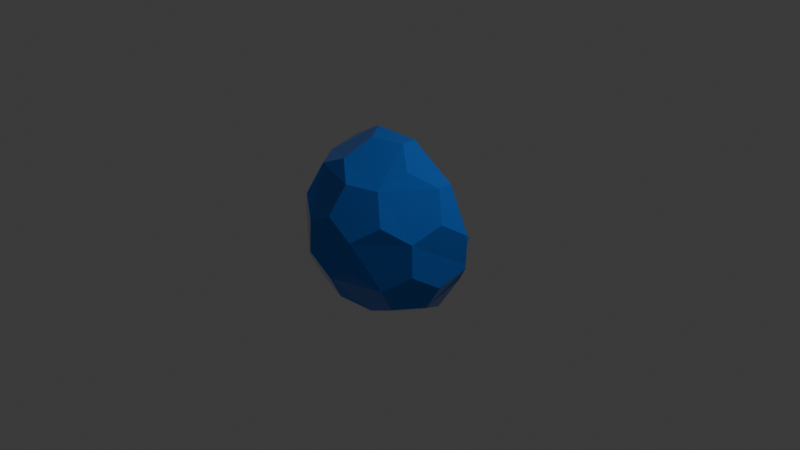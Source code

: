 # Source: Rocket_Boost_Shield.blend  (saved by Blender 4.4.30; exported with 4.5.12 LTS)
import bpy
from mathutils import Matrix  # noqa: F401  (used for matrix-valued properties, if any)

bpy.ops.wm.read_factory_settings(use_empty=True)
scene = bpy.context.scene
scene.name = 'Scene'

# ---- collections
col_collection = bpy.data.collections.new('Collection'); scene.collection.children.link(col_collection)

# ---- materials (node trees are filled in below, after node groups)
mat_material_001 = bpy.data.materials.new('Material.001')

# ---- material node trees
mat_material_001.use_nodes = True; mat_material_001.node_tree.nodes.clear()
_N = mat_material_001.node_tree.nodes; _L = mat_material_001.node_tree.links
n0 = _N.new('ShaderNodeBsdfPrincipled'); n0.name = 'Principled BSDF'; n0.location = (10, 300)
n0.inputs[0].default_value = (0.01867, 0.1928, 0.8004, 1.0)
n0.inputs[1].default_value = 0.5118
n0.inputs[2].default_value = 0.0
n1 = _N.new('ShaderNodeOutputMaterial'); n1.name = 'Material Output'; n1.location = (300, 300)
_L.new(n0.outputs[0], n1.inputs[0])
n1.is_active_output = True

# ---- world
world_world = bpy.data.worlds.new('World'); scene.world = world_world
world_world.use_nodes = True; world_world.node_tree.nodes.clear()
_N = world_world.node_tree.nodes; _L = world_world.node_tree.links
n0 = _N.new('ShaderNodeOutputWorld'); n0.name = 'World Output'; n0.location = (300, 300)
n1 = _N.new('ShaderNodeBackground'); n1.name = 'Background'; n1.location = (10, 300)
n1.inputs[0].default_value = (0.05088, 0.05088, 0.05088, 1.0)
_L.new(n1.outputs[0], n0.inputs[0])
n0.is_active_output = True
world_world.color = (0.05088, 0.05088, 0.05088)
world_world.sun_shadow_jitter_overblur = 0.0

# ---- cameras
cam_camera = bpy.data.cameras.new('Camera')
cam_camera.clip_end = 100.0
cam_camera.ortho_scale = 7.314

# ---- lights
light_light = bpy.data.lights.new('Light', 'POINT')
light_light.energy = 1000.0
light_light.shadow_soft_size = 0.1

# ---- meshes
me_icosphere_001 = bpy.data.meshes.new('Icosphere.001')
me_icosphere_001.from_pydata([(0.09113, -0.2805, -0.9365), (0.08026, -0.2259, -0.8248), (0.6106, -0.2338, -0.5568), (0.6932, -0.2894, -0.6322), (-0.2386, -0.1733, -0.9365), (-0.2101, -0.1315, -0.8248), (0.8754, -0.2894, -0.3373), (0.7711, -0.2338, -0.2971), (-0.004687, -0.922, -0.3373), (-0.004128, -0.791, -0.2971), (-0.8783, -0.2805, -0.3373), (-0.7736, -0.2259, -0.2971), (0.6908, -0.4808, -0.1366), (0.7843, -0.5698, -0.155), (-0.2996, -0.922, -0.155), (-0.2639, -0.791, -0.1366), (0.3907, -0.6416, 0.6322), (0.3441, -0.544, 0.5568), (-0.4894, -0.5698, 0.6322), (-0.4311, -0.4808, 0.5568), (-0.6932, -0.2894, 0.6322), (-0.6106, -0.2338, 0.5568), (-0.08026, -0.2259, 0.8248), (-0.09113, -0.2805, 0.9365), (-0.1823, -0.5609, 0.772), (-0.1605, -0.4729, 0.68), (0.061, -0.7487, 0.6322), (0.05373, -0.6383, 0.5568), (0.2101, -0.1315, 0.8248), (0.2386, -0.1733, 0.9365), (0.4771, -0.3467, 0.772), (0.4203, -0.2842, 0.68), (0.7309, -0.1733, 0.6322), (0.6438, -0.1315, 0.5568), (-0.7711, -0.2338, 0.2971), (-0.8754, -0.2894, 0.3373), (-0.5457, -0.7432, 0.3373), (-0.4807, -0.6335, 0.2971), (-0.2949, -0.9076, 0.1823), (-0.2597, -0.7783, 0.1605), (0.004687, -0.922, 0.3373), (0.004128, -0.791, 0.2971), (0.474, -0.6383, 0.2971), (0.5382, -0.7487, 0.3373), (0.772, -0.5609, 0.1823), (0.68, -0.4729, 0.1605), (0.8783, -0.2805, 0.3373), (0.7736, -0.2259, 0.2971), (-0.7843, -0.5698, 0.155), (-0.6908, -0.4808, 0.1366), (-0.772, -0.5609, -0.1823), (-0.68, -0.4729, -0.1605), (-0.474, -0.6383, -0.2971), (-0.5382, -0.7487, -0.3373), (0.2639, -0.791, 0.1366), (0.2996, -0.922, 0.155), (0.2949, -0.9076, -0.1823), (0.2597, -0.7783, -0.1605), (0.5457, -0.7432, -0.3373), (0.4807, -0.6335, -0.2971), (0.9695, 0.0, 0.155), (-0.6438, -0.1315, -0.5568), (-0.7309, -0.1733, -0.6322), (-0.4203, -0.2842, -0.68), (-0.4771, -0.3467, -0.772), (-0.3441, -0.544, -0.5568), (-0.3907, -0.6416, -0.6322), (-0.05373, -0.6383, -0.5568), (-0.061, -0.7487, -0.6322), (0.1823, -0.5609, -0.772), (0.1605, -0.4729, -0.68), (0.4894, -0.5698, -0.6322), (0.4311, -0.4808, -0.5568), (0.2831, -0.01626, -0.9365), (-0.2386, -0.01626, -0.9365), (-0.9642, -0.01626, -0.1656), (-0.7309, -0.01626, -0.6322), (0.7309, -0.01626, 0.6322), (0.9662, -0.009962, 0.1615), (0.9642, -0.01626, 0.1656), (0.9662, 0.009962, 0.1615), (0.2386, -0.01626, 0.9365), (-0.2831, -0.01626, 0.9365), (0.2916, -0.01626, -0.9317), (0.5956, -0.01626, -0.7642), (0.3173, -0.01626, -0.9194), (0.6058, -0.01626, -0.7476), (0.8754, -0.01626, -0.3373), (0.9499, -0.01626, -0.191), (-0.3256, -0.01626, -0.8765), (-0.6384, -0.01626, -0.6832), (0.9494, -0.01626, -0.1815), (0.9662, 0.0, 0.0831), (0.9499, -0.01626, -0.1521), (0.9662, 0.009196, 0.1555), (0.9662, 0.009962, 0.1381), (-0.9637, -0.01626, -0.1558), (-0.9642, -0.01626, -0.1274), (-0.9499, -0.01626, 0.191), (-0.8754, -0.01626, 0.3373), (-0.5956, -0.01626, 0.7642), (-0.6058, -0.01626, 0.7476), (0.6542, -0.01626, 0.6744), (0.3106, -0.01626, 0.8868), (-0.2916, -0.01626, 0.9317), (-0.3173, -0.01626, 0.9194), (-0.2679, -0.01626, -0.785), (-0.2101, -0.01626, -0.8248), (-0.6438, -0.01626, -0.5568), (-0.2973, -0.01626, -0.7647), (-0.551, -0.01626, -0.6079), (0.2326, -0.01626, -0.8248), (-0.8304, -0.01626, 0.1806), (-0.8297, -0.01626, 0.1667), (-0.815, -0.01626, 0.2055), (-0.7557, -0.01626, 0.322), (-0.541, -0.01626, 0.6488), (-0.5328, -0.01626, 0.6619), (0.263, -0.01626, 0.7884), (0.2101, -0.01626, 0.8248), (-0.8418, -0.01626, -0.1609), (-0.8414, -0.01626, -0.1531), (-0.8414, -0.01626, -0.1243), (-0.3112, -0.01626, 0.7855), (0.541, -0.01626, -0.6488), (0.5328, -0.01626, -0.6619), (0.5202, -0.01626, -0.6676), (0.4806, -0.01626, -0.6881), (-0.2522, -0.01626, 0.8139), (0.8418, -0.01626, 0.1609), (-0.2326, -0.01626, 0.8248), (0.6438, -0.01626, 0.5568), (0.5875, -0.01626, 0.5878), (0.7557, -0.01626, -0.322), (0.83, -0.01626, -0.173), (0.8304, -0.01626, -0.1806), (0.8304, -0.01626, -0.1496), (0.8291, -0.01626, -0.1198), (0.815, -0.01626, -0.2055)], [], [(73, 0, 4, 74), (58, 71, 3, 6, 13), (66, 68, 8, 14, 53), (62, 10, 75, 76), (16, 26, 40, 55, 43), (36, 18, 20, 35, 48), (32, 46, 79, 77), (60, 80, 78), (23, 29, 81, 82), (4, 0, 69, 68, 66, 64), (0, 73, 83, 85, 84, 3, 71, 69), (56, 8, 68, 69, 71, 58), (6, 3, 84, 86, 87, 88), (64, 62, 76, 90, 89, 74, 4), (50, 10, 62, 64, 66, 53), (92, 60, 78), (46, 44, 13, 6, 88, 91, 93, 79), (94, 80, 60, 92, 95), (55, 40, 38, 14, 8, 56), (56, 58, 13, 44, 43, 55), (96, 75, 10, 50, 48, 35, 98, 97), (50, 53, 14, 38, 36, 48), (30, 16, 43, 44, 46, 32), (24, 18, 36, 38, 40, 26), (20, 100, 101, 99, 98, 35), (23, 24, 26, 16, 30, 29), (103, 81, 29, 30, 32, 77, 102), (100, 20, 18, 24, 23, 82, 104, 105), (95, 92, 78, 80, 94), (90, 76, 75, 96, 97, 98, 99, 101, 100, 105, 104, 82, 81, 103, 102, 132, 118, 119, 130, 128, 123, 117, 116, 115, 114, 112, 113, 122, 121, 120, 108, 110, 109, 106, 89), (131, 132, 102, 77, 79, 93, 91, 88, 87, 86, 84, 85, 83, 73, 74, 89, 106, 107, 111, 127, 126, 125, 124, 133, 138, 135, 134, 136, 137, 129), (107, 5, 1, 111), (7, 2, 72, 59, 12), (15, 9, 67, 65, 52), (120, 11, 61, 108), (27, 17, 42, 54, 41), (19, 37, 49, 34, 21), (47, 33, 131, 129), (28, 22, 130, 119), (1, 5, 63, 65, 67, 70), (111, 1, 70, 72, 2, 125, 126, 127), (9, 57, 59, 72, 70, 67), (2, 7, 135, 138, 133, 124, 125), (108, 61, 63, 5, 107, 106, 109, 110), (11, 51, 52, 65, 63, 61), (7, 12, 45, 47, 129, 137, 136, 134, 135), (9, 15, 39, 41, 54, 57), (45, 12, 59, 57, 54, 42), (113, 112, 34, 49, 51, 11, 120, 121, 122), (37, 39, 15, 52, 51, 49), (17, 31, 33, 47, 45, 42), (19, 25, 27, 41, 39, 37), (21, 34, 112, 114, 115, 116, 117), (28, 31, 17, 27, 25, 22), (33, 31, 28, 119, 118, 132, 131), (22, 25, 19, 21, 117, 123, 128, 130)])
_uv = me_icosphere_001.uv_layers.new(name='UVMap')
_uv.uv.foreach_set('vector', [0.3531, 0.0, 0.1818, 0.0, 0.9091, 0.0, 0.8267, 0.0, 0.2727, 0.1575, 0.2727, 0.1575, 0.2727, 0.1575, 0.2727, 0.1575, 0.2727, 0.1575, 1.0, 0.1575, 0.09091, 0.1575, 0.09091, 0.1575, 0.09091, 0.1575, 1.0, 0.1575, 0.8182, 0.1575, 0.8182, 0.1575, 0.8182, 0.1575, 0.8182, 0.1575, 0.1818, 0.3149, 0.1818, 0.3149, 0.1818, 0.3149, 0.1818, 0.3149, 0.1818, 0.3149, 0.0, 0.3149, 0.0, 0.3149, 0.9091, 0.3149, 0.9091, 0.3149, 0.9091, 0.3149, 0.3636, 0.3149, 0.3636, 0.3149, 0.3636, 0.3149, 0.3636, 0.3149, 0.3636, 0.3149, 0.3636, 0.3149, 0.3636, 0.3149, 0.09091, 0.4724, 0.2727, 0.4724, 0.3551, 0.4724, 0.776, 0.4724, 0.9545, 0.07873, 0.1364, 0.07873, 0.1364, 0.07873, 0.1364, 0.07873, 0.9545, 0.07873, 0.9545, 0.07873, 0.2273, 0.07873, 0.3129, 0.07873, 0.3138, 0.07873, 0.3149, 0.07873, 0.3182, 0.07873, 0.3182, 0.07873, 0.2273, 0.07873, 0.2273, 0.07873, 0.1818, 0.1575, 0.1818, 0.1575, 0.1818, 0.1575, 0.1818, 0.1575, 0.1818, 0.1575, 0.1818, 0.1575, 0.3636, 0.1575, 0.3636, 0.1575, 0.3636, 0.1575, 0.3636, 0.1575, 0.3636, 0.1575, 0.3636, 0.1575, 0.8636, 0.07873, 0.8636, 0.07873, 0.8224, 0.07873, 0.8218, 0.07873, 0.8218, 0.07873, 0.8224, 0.07873, 0.8636, 0.07873, 0.9091, 0.1575, 0.9091, 0.1575, 0.9091, 0.1575, 0.9091, 0.1575, 0.9091, 0.1575, 0.9091, 0.1575, 0.3182, 0.2362, 0.3182, 0.2362, 0.3182, 0.2362, 0.3182, 0.2362, 0.3182, 0.2362, 0.3182, 0.2362, 0.3182, 0.2362, 0.3182, 0.2362, 0.3182, 0.2362, 0.3182, 0.2362, 0.3182, 0.2362, 0.4091, 0.2362, 0.4091, 0.2362, 0.4091, 0.2362, 0.4091, 0.2362, 0.4091, 0.2362, 0.1364, 0.2362, 0.1364, 0.2362, 0.1364, 0.2362, 0.1364, 0.2362, 0.1364, 0.2362, 0.1364, 0.2362, 0.2273, 0.2362, 0.2273, 0.2362, 0.2273, 0.2362, 0.2273, 0.2362, 0.2273, 0.2362, 0.2273, 0.2362, 0.8636, 0.2362, 0.8636, 0.2362, 0.8636, 0.2362, 0.8636, 0.2362, 0.8636, 0.2362, 0.8636, 0.2362, 0.8636, 0.2362, 0.8636, 0.2362, 0.9545, 0.2362, 0.9545, 0.2362, 0.04546, 0.2362, 0.04546, 0.2362, 0.04546, 0.2362, 0.9545, 0.2362, 0.2727, 0.3149, 0.2727, 0.3149, 0.2727, 0.3149, 0.2727, 0.3149, 0.2727, 0.3149, 0.2727, 0.3149, 0.09091, 0.3149, 0.09091, 0.3149, 0.09091, 0.3149, 0.09091, 0.3149, 0.09091, 0.3149, 0.09091, 0.3149, 0.8182, 0.3149, 0.8182, 0.3149, 0.8182, 0.3149, 0.8182, 0.3149, 0.8182, 0.3149, 0.8182, 0.3149, 0.1364, 0.3937, 0.1364, 0.3937, 0.1364, 0.3937, 0.2273, 0.3937, 0.2273, 0.3937, 0.2273, 0.3937, 0.3599, 0.3937, 0.3594, 0.3937, 0.3182, 0.3937, 0.3182, 0.3937, 0.3182, 0.3937, 0.3594, 0.3937, 0.3599, 0.3937, 0.8636, 0.3937, 0.8636, 0.3937, 0.04546, 0.3937, 0.04546, 0.3937, 0.04546, 0.3937, 0.8162, 0.3937, 0.8243, 0.3937, 0.8341, 0.3937, 0.5173, 0.7467, 0.5104, 0.748, 0.5202, 0.7492, 0.5202, 0.7467, 0.5194, 0.7468, 0.4146, 0.9506, 0.421, 0.9621, 0.4793, 0.9913, 0.4805, 0.9912, 0.4841, 0.9913, 0.5239, 0.9895, 0.5422, 0.9802, 0.5935, 0.9465, 0.5955, 0.9452, 0.6149, 0.9104, 0.6165, 0.9072, 0.6171, 0.9062, 0.6171, 0.841, 0.6108, 0.8319, 0.5843, 0.789, 0.5735, 0.7973, 0.5985, 0.8379, 0.6031, 0.8445, 0.6031, 0.8999, 0.6017, 0.9023, 0.5982, 0.9097, 0.5827, 0.9374, 0.5811, 0.9384, 0.5402, 0.9652, 0.5257, 0.9726, 0.5226, 0.9746, 0.5208, 0.9745, 0.4845, 0.976, 0.4809, 0.976, 0.4799, 0.976, 0.4304, 0.9513, 0.424, 0.9397, 0.4044, 0.9079, 0.4019, 0.9043, 0.3904, 0.9115, 0.5696, 0.7903, 0.5735, 0.7973, 0.5843, 0.789, 0.579, 0.7794, 0.5207, 0.7503, 0.481, 0.752, 0.4773, 0.7521, 0.4761, 0.752, 0.4578, 0.7613, 0.4065, 0.795, 0.4045, 0.7963, 0.3851, 0.8311, 0.3835, 0.8343, 0.3829, 0.8354, 0.3829, 0.9006, 0.3904, 0.9115, 0.4019, 0.9043, 0.3969, 0.897, 0.3969, 0.8417, 0.414, 0.8107, 0.4166, 0.8058, 0.4173, 0.8042, 0.4189, 0.8032, 0.4598, 0.7763, 0.4743, 0.7689, 0.4774, 0.767, 0.4784, 0.767, 0.4813, 0.767, 0.485, 0.7671, 0.5201, 0.7656, 0.8404, 0.0, 0.9091, 0.0, 0.1818, 0.0, 0.3361, 0.0, 0.2727, 0.1575, 0.2727, 0.1575, 0.2727, 0.1575, 0.2727, 0.1575, 0.2727, 0.1575, 0.09091, 0.1575, 0.09091, 0.1575, 0.09091, 0.1575, 1.0, 0.1575, 1.0, 0.1575, 0.8182, 0.1575, 0.8182, 0.1575, 0.8182, 0.1575, 0.8182, 0.1575, 0.1818, 0.3149, 0.1818, 0.3149, 0.1818, 0.3149, 0.1818, 0.3149, 0.1818, 0.3149, 0.0, 0.3149, 0.0, 0.3149, 0.9091, 0.3149, 0.9091, 0.3149, 0.9091, 0.3149, 0.3636, 0.3149, 0.3636, 0.3149, 0.3636, 0.3149, 0.3636, 0.3149, 0.2727, 0.4724, 0.09091, 0.4724, 0.7081, 0.4724, 0.3414, 0.4724, 0.1364, 0.07873, 0.9545, 0.07873, 0.9545, 0.07873, 0.9545, 0.07873, 0.1364, 0.07873, 0.1364, 0.07873, 0.3044, 0.07873, 0.2273, 0.07873, 0.2273, 0.07873, 0.2273, 0.07873, 0.3182, 0.07873, 0.3182, 0.07873, 0.3166, 0.07873, 0.3145, 0.07873, 0.1818, 0.1575, 0.1818, 0.1575, 0.1818, 0.1575, 0.1818, 0.1575, 0.1818, 0.1575, 0.1818, 0.1575, 0.3636, 0.1575, 0.3636, 0.1575, 0.3636, 0.1575, 0.3636, 0.1575, 0.3636, 0.1575, 0.3636, 0.1575, 0.3636, 0.1575, 0.8293, 0.07873, 0.8636, 0.07873, 0.8636, 0.07873, 0.8636, 0.07873, 0.8293, 0.07873, 0.8277, 0.07873, 0.8272, 0.07873, 0.8272, 0.07873, 0.9091, 0.1575, 0.9091, 0.1575, 0.9091, 0.1575, 0.9091, 0.1575, 0.9091, 0.1575, 0.9091, 0.1575, 0.3182, 0.2362, 0.3182, 0.2362, 0.3182, 0.2362, 0.3182, 0.2362, 0.3182, 0.2362, 0.3182, 0.2362, 0.3182, 0.2362, 0.3182, 0.2362, 0.3182, 0.2362, 0.1364, 0.2362, 0.1364, 0.2362, 0.1364, 0.2362, 0.1364, 0.2362, 0.1364, 0.2362, 0.1364, 0.2362, 0.2273, 0.2362, 0.2273, 0.2362, 0.2273, 0.2362, 0.2273, 0.2362, 0.2273, 0.2362, 0.2273, 0.2362, 0.8636, 0.2362, 0.8636, 0.2362, 0.8636, 0.2362, 0.8636, 0.2362, 0.8636, 0.2362, 0.8636, 0.2362, 0.8636, 0.2362, 0.8636, 0.2362, 0.8636, 0.2362, 0.04546, 0.2362, 0.04546, 0.2362, 0.04546, 0.2362, 0.9545, 0.2362, 0.9545, 0.2362, 0.9545, 0.2362, 0.2727, 0.3149, 0.2727, 0.3149, 0.2727, 0.3149, 0.2727, 0.3149, 0.2727, 0.3149, 0.2727, 0.3149, 0.09091, 0.3149, 0.09091, 0.3149, 0.09091, 0.3149, 0.09091, 0.3149, 0.09091, 0.3149, 0.09091, 0.3149, 0.8182, 0.3149, 0.8182, 0.3149, 0.8182, 0.3149, 0.8182, 0.3149, 0.8182, 0.3149, 0.8182, 0.3149, 0.8182, 0.3149, 0.2273, 0.3937, 0.2273, 0.3937, 0.2273, 0.3937, 0.1364, 0.3937, 0.1364, 0.3937, 0.1364, 0.3937, 0.3182, 0.3937, 0.3182, 0.3937, 0.3182, 0.3937, 0.3525, 0.3937, 0.354, 0.3937, 0.354, 0.3937, 0.3525, 0.3937, 0.04546, 0.3937, 0.04546, 0.3937, 0.04546, 0.3937, 0.8636, 0.3937, 0.8636, 0.3937, 0.794, 0.3937, 0.7636, 0.3937, 0.7398, 0.3937])
me_icosphere_001.materials.append(mat_material_001)
me_icosphere_001.update()

# ---- objects
ob_light = bpy.data.objects.new('Light', light_light)
ob_camera = bpy.data.objects.new('Camera', cam_camera)
ob_icosphere = bpy.data.objects.new('Icosphere', me_icosphere_001)

# ---- transforms, parenting, visibility, modifiers, constraints
ob_light.location = (4.076, 1.005, 5.904)
ob_light.rotation_euler = (0.6503, 0.05522, 1.866)
ob_light.lock_rotations_4d = False
ob_light.empty_display_type = 'ARROWS'
ob_light.color = (0.0, 0.0, 0.0, 0.0)
ob_light.lineart.crease_threshold = 0.0
ob_camera.location = (7.359, -6.926, 4.958)
ob_camera.rotation_euler = (1.109, 0.0, 0.8149)
ob_camera.lock_rotations_4d = False
ob_camera.empty_display_type = 'ARROWS'
ob_camera.color = (0.0, 0.0, 0.0, 0.0)
ob_camera.display_type = 'WIRE'
ob_camera.lineart.crease_threshold = 0.0
ob_icosphere.location = (0.0, 0.0, 0.0)

# ---- collection membership
col_collection.objects.link(ob_light)
col_collection.objects.link(ob_camera)
col_collection.objects.link(ob_icosphere)

# ---- scene / render settings (as saved in the file)
scene.camera = ob_camera
scene.frame_start = 1; scene.frame_end = 250; scene.frame_set(1)
scene.render.engine = 'BLENDER_EEVEE_NEXT'
bpy.context.view_layer.update()
